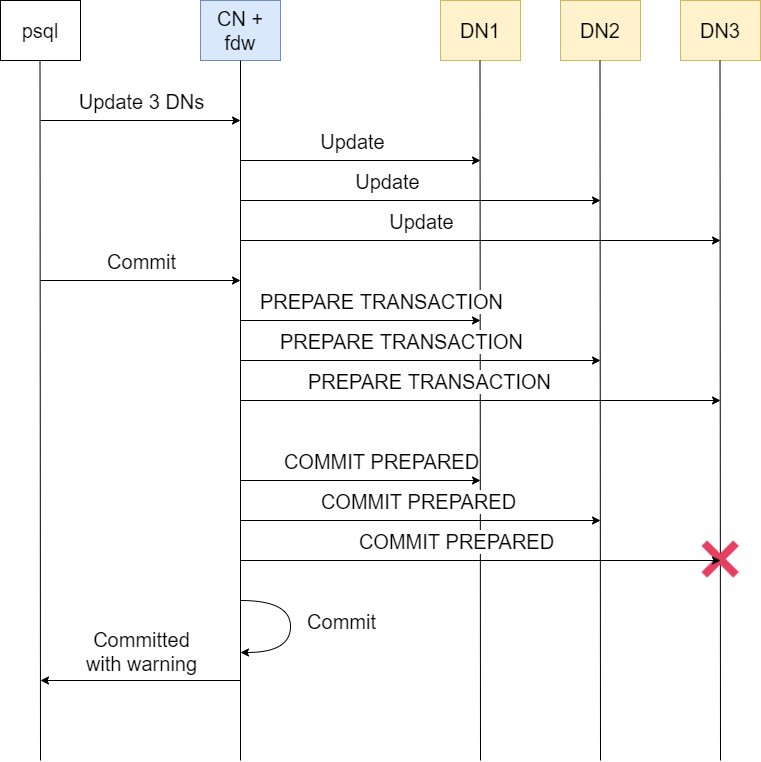

The diagram above was exported from draw.io. Its source (the exported page's mxGraphModel, read from the mxfile embedded in the PNG):
<mxGraphModel dx="2249" dy="705" grid="1" gridSize="10" guides="1" tooltips="1" connect="1" arrows="1" fold="1" page="1" pageScale="1" pageWidth="827" pageHeight="1169" math="0" shadow="0">
  <root>
    <mxCell id="0" />
    <mxCell id="1" parent="0" />
    <mxCell id="fp2MQ8_PnQZ8wHKsTwwg-18" value="CN +&lt;br&gt;fdw" style="rounded=0;whiteSpace=wrap;html=1;fontSize=20;fillColor=#dae8fc;strokeColor=#6c8ebf;" vertex="1" parent="1">
      <mxGeometry x="40" y="80" width="80" height="60" as="geometry" />
    </mxCell>
    <mxCell id="fp2MQ8_PnQZ8wHKsTwwg-19" value="DN1" style="rounded=0;whiteSpace=wrap;html=1;fontSize=20;fillColor=#fff2cc;strokeColor=#d6b656;" vertex="1" parent="1">
      <mxGeometry x="280" y="80" width="80" height="60" as="geometry" />
    </mxCell>
    <mxCell id="fp2MQ8_PnQZ8wHKsTwwg-20" value="DN2" style="rounded=0;whiteSpace=wrap;html=1;fontSize=20;fillColor=#fff2cc;strokeColor=#d6b656;" vertex="1" parent="1">
      <mxGeometry x="400" y="80" width="80" height="60" as="geometry" />
    </mxCell>
    <mxCell id="fp2MQ8_PnQZ8wHKsTwwg-21" value="DN3" style="rounded=0;whiteSpace=wrap;html=1;fontSize=20;fillColor=#fff2cc;strokeColor=#d6b656;" vertex="1" parent="1">
      <mxGeometry x="520" y="80" width="80" height="60" as="geometry" />
    </mxCell>
    <mxCell id="fp2MQ8_PnQZ8wHKsTwwg-22" value="" style="endArrow=none;html=1;rounded=0;fontSize=20;entryX=0.5;entryY=1;entryDx=0;entryDy=0;" edge="1" parent="1" target="fp2MQ8_PnQZ8wHKsTwwg-18">
      <mxGeometry width="50" height="50" relative="1" as="geometry">
        <mxPoint x="80" y="840" as="sourcePoint" />
        <mxPoint x="440" y="340" as="targetPoint" />
      </mxGeometry>
    </mxCell>
    <mxCell id="fp2MQ8_PnQZ8wHKsTwwg-23" value="" style="endArrow=none;html=1;rounded=0;fontSize=20;entryX=0.5;entryY=1;entryDx=0;entryDy=0;" edge="1" parent="1">
      <mxGeometry width="50" height="50" relative="1" as="geometry">
        <mxPoint x="320" y="840" as="sourcePoint" />
        <mxPoint x="319.50000000000045" y="140" as="targetPoint" />
      </mxGeometry>
    </mxCell>
    <mxCell id="fp2MQ8_PnQZ8wHKsTwwg-24" value="" style="endArrow=none;html=1;rounded=0;fontSize=20;entryX=0.5;entryY=1;entryDx=0;entryDy=0;" edge="1" parent="1">
      <mxGeometry width="50" height="50" relative="1" as="geometry">
        <mxPoint x="440" y="840" as="sourcePoint" />
        <mxPoint x="439.50000000000045" y="140" as="targetPoint" />
      </mxGeometry>
    </mxCell>
    <mxCell id="fp2MQ8_PnQZ8wHKsTwwg-25" value="" style="endArrow=none;html=1;rounded=0;fontSize=20;entryX=0.5;entryY=1;entryDx=0;entryDy=0;" edge="1" parent="1">
      <mxGeometry width="50" height="50" relative="1" as="geometry">
        <mxPoint x="560" y="840" as="sourcePoint" />
        <mxPoint x="559.5000000000005" y="140" as="targetPoint" />
      </mxGeometry>
    </mxCell>
    <mxCell id="fp2MQ8_PnQZ8wHKsTwwg-28" value="" style="endArrow=classic;html=1;rounded=0;fontSize=20;" edge="1" parent="1">
      <mxGeometry width="50" height="50" relative="1" as="geometry">
        <mxPoint x="80" y="240" as="sourcePoint" />
        <mxPoint x="320" y="240" as="targetPoint" />
      </mxGeometry>
    </mxCell>
    <mxCell id="fp2MQ8_PnQZ8wHKsTwwg-29" value="Update" style="edgeLabel;html=1;align=center;verticalAlign=middle;resizable=0;points=[];fontSize=20;" vertex="1" connectable="0" parent="fp2MQ8_PnQZ8wHKsTwwg-28">
      <mxGeometry x="-0.43" y="-1" relative="1" as="geometry">
        <mxPoint x="43" y="-21" as="offset" />
      </mxGeometry>
    </mxCell>
    <mxCell id="fp2MQ8_PnQZ8wHKsTwwg-30" value="" style="endArrow=classic;html=1;rounded=0;fontSize=20;" edge="1" parent="1">
      <mxGeometry width="50" height="50" relative="1" as="geometry">
        <mxPoint x="80" y="280" as="sourcePoint" />
        <mxPoint x="440" y="280" as="targetPoint" />
      </mxGeometry>
    </mxCell>
    <mxCell id="fp2MQ8_PnQZ8wHKsTwwg-31" value="Update" style="edgeLabel;html=1;align=center;verticalAlign=middle;resizable=0;points=[];fontSize=20;" vertex="1" connectable="0" parent="fp2MQ8_PnQZ8wHKsTwwg-30">
      <mxGeometry x="-0.43" y="-1" relative="1" as="geometry">
        <mxPoint x="43" y="-21" as="offset" />
      </mxGeometry>
    </mxCell>
    <mxCell id="fp2MQ8_PnQZ8wHKsTwwg-32" value="" style="endArrow=classic;html=1;rounded=0;fontSize=20;" edge="1" parent="1">
      <mxGeometry width="50" height="50" relative="1" as="geometry">
        <mxPoint x="80" y="320" as="sourcePoint" />
        <mxPoint x="560" y="320" as="targetPoint" />
      </mxGeometry>
    </mxCell>
    <mxCell id="fp2MQ8_PnQZ8wHKsTwwg-33" value="Update" style="edgeLabel;html=1;align=center;verticalAlign=middle;resizable=0;points=[];fontSize=20;" vertex="1" connectable="0" parent="fp2MQ8_PnQZ8wHKsTwwg-32">
      <mxGeometry x="-0.43" y="-1" relative="1" as="geometry">
        <mxPoint x="43" y="-21" as="offset" />
      </mxGeometry>
    </mxCell>
    <mxCell id="fp2MQ8_PnQZ8wHKsTwwg-34" value="psql" style="rounded=0;whiteSpace=wrap;html=1;fontSize=20;" vertex="1" parent="1">
      <mxGeometry x="-160" y="80" width="80" height="60" as="geometry" />
    </mxCell>
    <mxCell id="fp2MQ8_PnQZ8wHKsTwwg-35" value="" style="endArrow=none;html=1;rounded=0;fontSize=20;entryX=0.5;entryY=1;entryDx=0;entryDy=0;" edge="1" parent="1">
      <mxGeometry width="50" height="50" relative="1" as="geometry">
        <mxPoint x="-120" y="840" as="sourcePoint" />
        <mxPoint x="-120.5" y="140" as="targetPoint" />
      </mxGeometry>
    </mxCell>
    <mxCell id="fp2MQ8_PnQZ8wHKsTwwg-36" value="" style="endArrow=classic;html=1;rounded=0;fontSize=20;" edge="1" parent="1">
      <mxGeometry width="50" height="50" relative="1" as="geometry">
        <mxPoint x="-120" y="200" as="sourcePoint" />
        <mxPoint x="80" y="200" as="targetPoint" />
      </mxGeometry>
    </mxCell>
    <mxCell id="fp2MQ8_PnQZ8wHKsTwwg-37" value="Update 3 DNs" style="edgeLabel;html=1;align=center;verticalAlign=middle;resizable=0;points=[];fontSize=20;" vertex="1" connectable="0" parent="fp2MQ8_PnQZ8wHKsTwwg-36">
      <mxGeometry x="-0.37" y="3" relative="1" as="geometry">
        <mxPoint x="37" y="-17" as="offset" />
      </mxGeometry>
    </mxCell>
    <mxCell id="fp2MQ8_PnQZ8wHKsTwwg-39" value="" style="endArrow=classic;html=1;rounded=0;fontSize=20;" edge="1" parent="1">
      <mxGeometry width="50" height="50" relative="1" as="geometry">
        <mxPoint x="-120" y="360" as="sourcePoint" />
        <mxPoint x="80" y="360" as="targetPoint" />
      </mxGeometry>
    </mxCell>
    <mxCell id="fp2MQ8_PnQZ8wHKsTwwg-40" value="Commit" style="edgeLabel;html=1;align=center;verticalAlign=middle;resizable=0;points=[];fontSize=20;" vertex="1" connectable="0" parent="fp2MQ8_PnQZ8wHKsTwwg-39">
      <mxGeometry x="-0.37" y="3" relative="1" as="geometry">
        <mxPoint x="37" y="-17" as="offset" />
      </mxGeometry>
    </mxCell>
    <mxCell id="fp2MQ8_PnQZ8wHKsTwwg-42" value="" style="endArrow=classic;html=1;rounded=0;fontSize=20;" edge="1" parent="1">
      <mxGeometry width="50" height="50" relative="1" as="geometry">
        <mxPoint x="80" y="400" as="sourcePoint" />
        <mxPoint x="320" y="400" as="targetPoint" />
      </mxGeometry>
    </mxCell>
    <mxCell id="fp2MQ8_PnQZ8wHKsTwwg-43" value="PREPARE TRANSACTION" style="edgeLabel;html=1;align=center;verticalAlign=middle;resizable=0;points=[];fontSize=20;" vertex="1" connectable="0" parent="fp2MQ8_PnQZ8wHKsTwwg-42">
      <mxGeometry x="-0.37" y="3" relative="1" as="geometry">
        <mxPoint x="64" y="-17" as="offset" />
      </mxGeometry>
    </mxCell>
    <mxCell id="fp2MQ8_PnQZ8wHKsTwwg-44" value="" style="endArrow=classic;html=1;rounded=0;fontSize=20;" edge="1" parent="1">
      <mxGeometry width="50" height="50" relative="1" as="geometry">
        <mxPoint x="80" y="440" as="sourcePoint" />
        <mxPoint x="440" y="440" as="targetPoint" />
      </mxGeometry>
    </mxCell>
    <mxCell id="fp2MQ8_PnQZ8wHKsTwwg-45" value="PREPARE TRANSACTION" style="edgeLabel;html=1;align=center;verticalAlign=middle;resizable=0;points=[];fontSize=20;" vertex="1" connectable="0" parent="fp2MQ8_PnQZ8wHKsTwwg-44">
      <mxGeometry x="-0.37" y="3" relative="1" as="geometry">
        <mxPoint x="47" y="-17" as="offset" />
      </mxGeometry>
    </mxCell>
    <mxCell id="fp2MQ8_PnQZ8wHKsTwwg-46" value="" style="endArrow=classic;html=1;rounded=0;fontSize=20;" edge="1" parent="1">
      <mxGeometry width="50" height="50" relative="1" as="geometry">
        <mxPoint x="80" y="480" as="sourcePoint" />
        <mxPoint x="560" y="480" as="targetPoint" />
      </mxGeometry>
    </mxCell>
    <mxCell id="fp2MQ8_PnQZ8wHKsTwwg-47" value="PREPARE TRANSACTION" style="edgeLabel;html=1;align=center;verticalAlign=middle;resizable=0;points=[];fontSize=20;" vertex="1" connectable="0" parent="fp2MQ8_PnQZ8wHKsTwwg-46">
      <mxGeometry x="-0.37" y="3" relative="1" as="geometry">
        <mxPoint x="37" y="-17" as="offset" />
      </mxGeometry>
    </mxCell>
    <mxCell id="fp2MQ8_PnQZ8wHKsTwwg-48" value="" style="shape=image;html=1;verticalAlign=top;verticalLabelPosition=bottom;labelBackgroundColor=#ffffff;imageAspect=0;aspect=fixed;image=https://cdn3.iconfinder.com/data/icons/flat-actions-icons-9/792/Close_Icon-128.png" vertex="1" parent="1">
      <mxGeometry x="531" y="610" width="58" height="58" as="geometry" />
    </mxCell>
    <mxCell id="fp2MQ8_PnQZ8wHKsTwwg-51" value="" style="curved=1;endArrow=classic;html=1;rounded=0;" edge="1" parent="1">
      <mxGeometry width="50" height="50" relative="1" as="geometry">
        <mxPoint x="80" y="680" as="sourcePoint" />
        <mxPoint x="80" y="732" as="targetPoint" />
        <Array as="points">
          <mxPoint x="130" y="680" />
          <mxPoint x="130" y="732" />
        </Array>
      </mxGeometry>
    </mxCell>
    <mxCell id="fp2MQ8_PnQZ8wHKsTwwg-52" value="Commit" style="edgeLabel;html=1;align=center;verticalAlign=middle;resizable=0;points=[];fontSize=20;" vertex="1" connectable="0" parent="fp2MQ8_PnQZ8wHKsTwwg-51">
      <mxGeometry x="-0.1711" y="-7" relative="1" as="geometry">
        <mxPoint x="57" y="7" as="offset" />
      </mxGeometry>
    </mxCell>
    <mxCell id="fp2MQ8_PnQZ8wHKsTwwg-53" value="" style="endArrow=classic;html=1;rounded=0;fontSize=20;" edge="1" parent="1">
      <mxGeometry width="50" height="50" relative="1" as="geometry">
        <mxPoint x="80" y="760" as="sourcePoint" />
        <mxPoint x="-120" y="760" as="targetPoint" />
      </mxGeometry>
    </mxCell>
    <mxCell id="fp2MQ8_PnQZ8wHKsTwwg-54" value="Committed&lt;br&gt;with warning" style="edgeLabel;html=1;align=center;verticalAlign=middle;resizable=0;points=[];fontSize=20;" vertex="1" connectable="0" parent="fp2MQ8_PnQZ8wHKsTwwg-53">
      <mxGeometry x="0.38" y="-1" relative="1" as="geometry">
        <mxPoint x="38" y="-29" as="offset" />
      </mxGeometry>
    </mxCell>
    <mxCell id="fp2MQ8_PnQZ8wHKsTwwg-61" value="" style="endArrow=classic;html=1;rounded=0;fontSize=20;" edge="1" parent="1">
      <mxGeometry width="50" height="50" relative="1" as="geometry">
        <mxPoint x="80" y="560" as="sourcePoint" />
        <mxPoint x="320" y="560" as="targetPoint" />
      </mxGeometry>
    </mxCell>
    <mxCell id="fp2MQ8_PnQZ8wHKsTwwg-62" value="COMMIT PREPARED" style="edgeLabel;html=1;align=center;verticalAlign=middle;resizable=0;points=[];fontSize=20;" vertex="1" connectable="0" parent="fp2MQ8_PnQZ8wHKsTwwg-61">
      <mxGeometry x="-0.37" y="3" relative="1" as="geometry">
        <mxPoint x="64" y="-17" as="offset" />
      </mxGeometry>
    </mxCell>
    <mxCell id="fp2MQ8_PnQZ8wHKsTwwg-63" value="" style="endArrow=classic;html=1;rounded=0;fontSize=20;" edge="1" parent="1">
      <mxGeometry width="50" height="50" relative="1" as="geometry">
        <mxPoint x="80" y="600" as="sourcePoint" />
        <mxPoint x="440" y="600" as="targetPoint" />
      </mxGeometry>
    </mxCell>
    <mxCell id="fp2MQ8_PnQZ8wHKsTwwg-64" value="COMMIT PREPARED" style="edgeLabel;html=1;align=center;verticalAlign=middle;resizable=0;points=[];fontSize=20;" vertex="1" connectable="0" parent="fp2MQ8_PnQZ8wHKsTwwg-63">
      <mxGeometry x="-0.37" y="3" relative="1" as="geometry">
        <mxPoint x="64" y="-17" as="offset" />
      </mxGeometry>
    </mxCell>
    <mxCell id="fp2MQ8_PnQZ8wHKsTwwg-65" value="" style="endArrow=classic;html=1;rounded=0;fontSize=20;" edge="1" parent="1">
      <mxGeometry width="50" height="50" relative="1" as="geometry">
        <mxPoint x="80" y="640" as="sourcePoint" />
        <mxPoint x="560" y="640" as="targetPoint" />
      </mxGeometry>
    </mxCell>
    <mxCell id="fp2MQ8_PnQZ8wHKsTwwg-66" value="COMMIT PREPARED" style="edgeLabel;html=1;align=center;verticalAlign=middle;resizable=0;points=[];fontSize=20;" vertex="1" connectable="0" parent="fp2MQ8_PnQZ8wHKsTwwg-65">
      <mxGeometry x="-0.37" y="3" relative="1" as="geometry">
        <mxPoint x="64" y="-17" as="offset" />
      </mxGeometry>
    </mxCell>
  </root>
</mxGraphModel>